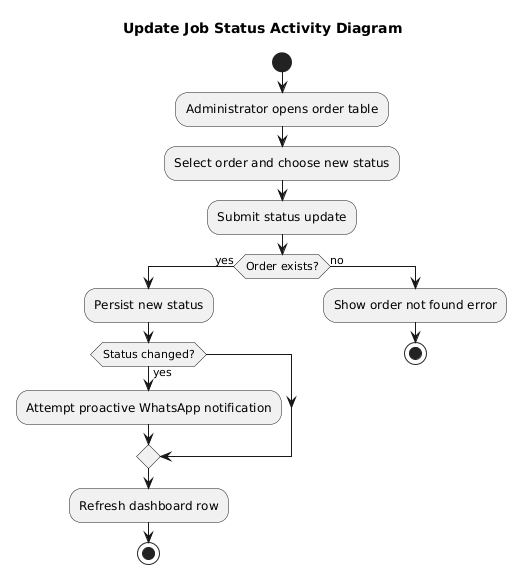

The diagram above was rendered by PlantUML. Its source (embedded in the PNG):
@startuml
title Update Job Status Activity Diagram

start
:Administrator opens order table;
:Select order and choose new status;
:Submit status update;
if (Order exists?) then (yes)
  :Persist new status;
  if (Status changed?) then (yes)
    :Attempt proactive WhatsApp notification;
  endif
  :Refresh dashboard row;
  stop
else (no)
  :Show order not found error;
  stop
endif
@enduml